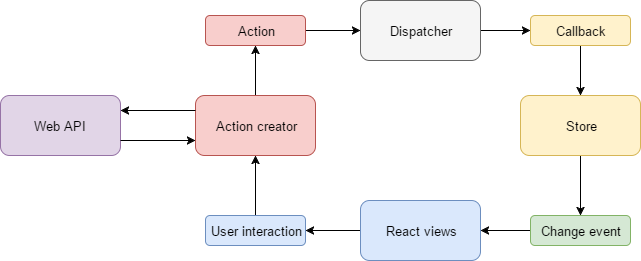

The diagram above was exported from draw.io. Its source (the exported page's mxGraphModel, read from the mxfile embedded in the PNG):
<mxGraphModel dx="1426" dy="696" grid="1" gridSize="10" guides="1" tooltips="1" connect="1" arrows="1" fold="1" page="1" pageScale="1" pageWidth="850" pageHeight="1100" background="#ffffff" math="0" shadow="0">
  <root>
    <mxCell id="0" />
    <mxCell id="1" parent="0" />
    <mxCell id="15" value="" style="rounded=0;html=1;exitX=0.5;exitY=0;entryX=0.5;entryY=1;jettySize=auto;orthogonalLoop=1;fontSize=13;" edge="1" parent="1" source="2" target="5">
      <mxGeometry relative="1" as="geometry" />
    </mxCell>
    <mxCell id="2" value="Action creator" style="rounded=1;whiteSpace=wrap;html=1;fillColor=#f8cecc;strokeColor=#b85450;fontSize=13;" vertex="1" parent="1">
      <mxGeometry x="295" y="220" width="120" height="60" as="geometry" />
    </mxCell>
    <mxCell id="17" value="" style="edgeStyle=none;rounded=0;html=1;exitX=1;exitY=0.5;entryX=0;entryY=0.5;jettySize=auto;orthogonalLoop=1;fontSize=13;" edge="1" parent="1" source="3" target="7">
      <mxGeometry relative="1" as="geometry" />
    </mxCell>
    <mxCell id="3" value="Dispatcher" style="rounded=1;whiteSpace=wrap;html=1;fillColor=#f5f5f5;strokeColor=#666666;fontSize=13;" vertex="1" parent="1">
      <mxGeometry x="460" y="125" width="120" height="60" as="geometry" />
    </mxCell>
    <mxCell id="20" value="" style="edgeStyle=none;rounded=0;html=1;exitX=0.5;exitY=1;entryX=0.5;entryY=0;jettySize=auto;orthogonalLoop=1;fontSize=13;" edge="1" parent="1" source="4" target="8">
      <mxGeometry relative="1" as="geometry" />
    </mxCell>
    <mxCell id="4" value="Store" style="rounded=1;whiteSpace=wrap;html=1;fillColor=#fff2cc;strokeColor=#d6b656;fontSize=13;" vertex="1" parent="1">
      <mxGeometry x="620" y="220" width="120" height="60" as="geometry" />
    </mxCell>
    <mxCell id="16" value="" style="edgeStyle=none;rounded=0;html=1;exitX=1;exitY=0.5;entryX=0;entryY=0.5;jettySize=auto;orthogonalLoop=1;fontSize=13;" edge="1" parent="1" source="5" target="3">
      <mxGeometry relative="1" as="geometry" />
    </mxCell>
    <mxCell id="5" value="Action" style="rounded=1;whiteSpace=wrap;html=1;fillColor=#f8cecc;strokeColor=#b85450;fontSize=13;" vertex="1" parent="1">
      <mxGeometry x="305" y="140" width="100" height="30" as="geometry" />
    </mxCell>
    <mxCell id="19" value="" style="edgeStyle=none;rounded=0;html=1;exitX=0.5;exitY=1;entryX=0.5;entryY=0;jettySize=auto;orthogonalLoop=1;fontSize=13;" edge="1" parent="1" source="7" target="4">
      <mxGeometry relative="1" as="geometry" />
    </mxCell>
    <mxCell id="7" value="Callback" style="rounded=1;whiteSpace=wrap;html=1;fillColor=#fff2cc;strokeColor=#d6b656;fontSize=13;" vertex="1" parent="1">
      <mxGeometry x="630" y="140" width="100" height="30" as="geometry" />
    </mxCell>
    <mxCell id="21" value="" style="edgeStyle=none;rounded=0;html=1;exitX=0;exitY=0.5;entryX=1;entryY=0.5;jettySize=auto;orthogonalLoop=1;fontSize=13;" edge="1" parent="1" source="8" target="9">
      <mxGeometry relative="1" as="geometry" />
    </mxCell>
    <mxCell id="8" value="Change event" style="rounded=1;whiteSpace=wrap;html=1;fillColor=#d5e8d4;strokeColor=#82b366;fontSize=13;" vertex="1" parent="1">
      <mxGeometry x="630" y="340" width="100" height="30" as="geometry" />
    </mxCell>
    <mxCell id="22" value="" style="edgeStyle=none;rounded=0;html=1;exitX=0;exitY=0.5;entryX=1;entryY=0.5;jettySize=auto;orthogonalLoop=1;fontSize=13;" edge="1" parent="1" source="9" target="10">
      <mxGeometry relative="1" as="geometry" />
    </mxCell>
    <mxCell id="9" value="React views" style="rounded=1;whiteSpace=wrap;html=1;fillColor=#dae8fc;strokeColor=#6c8ebf;fontSize=13;" vertex="1" parent="1">
      <mxGeometry x="460" y="325" width="120" height="60" as="geometry" />
    </mxCell>
    <mxCell id="23" value="" style="edgeStyle=none;rounded=0;html=1;exitX=0.5;exitY=0;entryX=0.5;entryY=1;jettySize=auto;orthogonalLoop=1;fontSize=13;" edge="1" parent="1" source="10" target="2">
      <mxGeometry relative="1" as="geometry" />
    </mxCell>
    <mxCell id="10" value="User interaction" style="rounded=1;whiteSpace=wrap;html=1;fillColor=#dae8fc;strokeColor=#6c8ebf;fontSize=13;" vertex="1" parent="1">
      <mxGeometry x="305" y="340" width="100" height="30" as="geometry" />
    </mxCell>
    <mxCell id="11" value="Web API" style="rounded=1;whiteSpace=wrap;html=1;fillColor=#e1d5e7;strokeColor=#9673a6;fontSize=13;" vertex="1" parent="1">
      <mxGeometry x="100" y="220" width="120" height="60" as="geometry" />
    </mxCell>
    <mxCell id="12" value="" style="endArrow=classic;html=1;exitX=1;exitY=0.75;entryX=0;entryY=0.75;fontSize=13;" edge="1" parent="1" source="11" target="2">
      <mxGeometry width="50" height="50" relative="1" as="geometry">
        <mxPoint x="60" y="460" as="sourcePoint" />
        <mxPoint x="110" y="410" as="targetPoint" />
      </mxGeometry>
    </mxCell>
    <mxCell id="13" value="" style="endArrow=classic;html=1;exitX=0;exitY=0.25;entryX=1;entryY=0.25;fontSize=13;" edge="1" parent="1" source="2" target="11">
      <mxGeometry width="50" height="50" relative="1" as="geometry">
        <mxPoint x="60" y="460" as="sourcePoint" />
        <mxPoint x="110" y="410" as="targetPoint" />
      </mxGeometry>
    </mxCell>
    <mxCell id="18" value="" style="edgeStyle=none;rounded=0;html=1;exitX=0.5;exitY=1;entryX=0.5;entryY=1;jettySize=auto;orthogonalLoop=1;fontSize=13;" edge="1" parent="1" source="7" target="7">
      <mxGeometry relative="1" as="geometry" />
    </mxCell>
  </root>
</mxGraphModel>